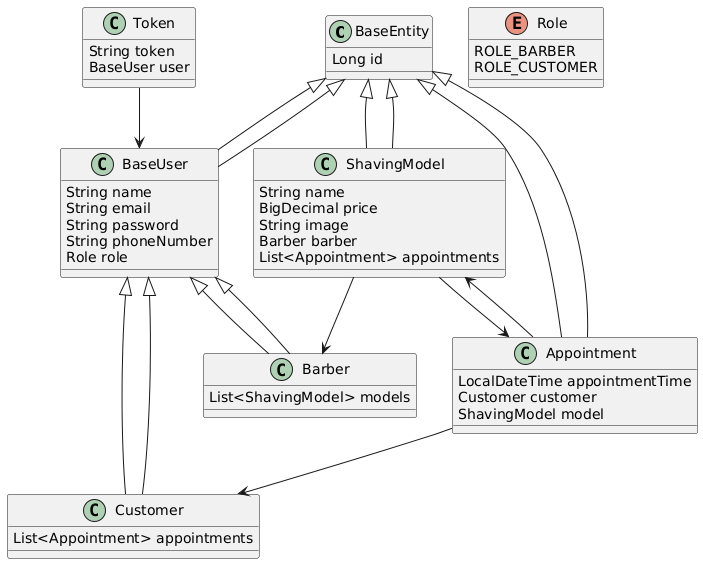

The diagram above was rendered by PlantUML. Its source (embedded in the PNG):
@startuml
class BaseEntity {
    Long id
}

class BaseUser extends BaseEntity {
    String name
    String email
    String password
    String phoneNumber
    Role role
}

class Barber extends BaseUser {
    List<ShavingModel> models
}

class Customer extends BaseUser {
    List<Appointment> appointments
}

class ShavingModel extends BaseEntity {
    String name
    BigDecimal price
    String image
    Barber barber
    List<Appointment> appointments
}

class Appointment extends BaseEntity {
    LocalDateTime appointmentTime
    Customer customer
    ShavingModel model
}

class Token {
    String token
    BaseUser user
}

enum Role {
    ROLE_BARBER
    ROLE_CUSTOMER
}

BaseUser <|-- Barber
BaseUser <|-- Customer
BaseEntity <|-- BaseUser
BaseEntity <|-- ShavingModel
BaseEntity <|-- Appointment
ShavingModel --> Barber
ShavingModel --> Appointment
Appointment --> Customer
Appointment --> ShavingModel
Token --> BaseUser
@enduml